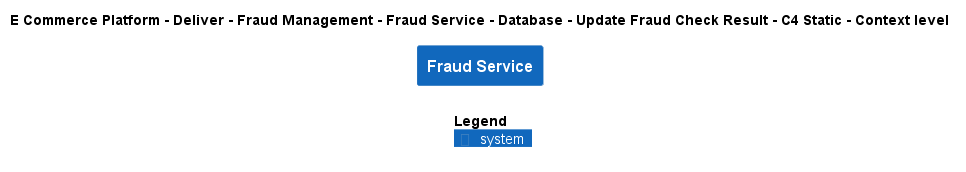

The diagram above was rendered by PlantUML. Its source (embedded in the PNG):
@startuml
!include ..\..\..\..\..\..\..\..\..\.c4s\C4_Context.puml

AddElementTag("c4interflow:lifecycle:new", $bgColor=green, $fontColor=#ffffff, $borderColor=green, $shadowing="False")
AddElementTag("c4interflow:lifecycle:changed", $bgColor=orange, $fontColor=#ffffff, $borderColor=orange, $shadowing="False")
AddElementTag("c4interflow:lifecycle:removed", $bgColor=red, $fontColor=#ffffff, $borderColor=red, $shadowing="False")

AddRelTag("c4interflow:lifecycle:new", $textColor=green, $lineColor=green)
AddRelTag("c4interflow:lifecycle:changed", $textColor=orange, $lineColor=orange)
AddRelTag("c4interflow:lifecycle:removed", $textColor=red, $lineColor=red)

SHOW_PERSON_PORTRAIT()
LAYOUT_TOP_DOWN()

skinparam linetype polyline

title E Commerce Platform - Deliver - Fraud Management - Fraud Service - Database - Update Fraud Check Result - C4 Static - Context level

System(ECommercePlatform.Deliver.FraudManagement.SoftwareSystems.FraudService, "Fraud Service", "")



SHOW_LEGEND()
@enduml